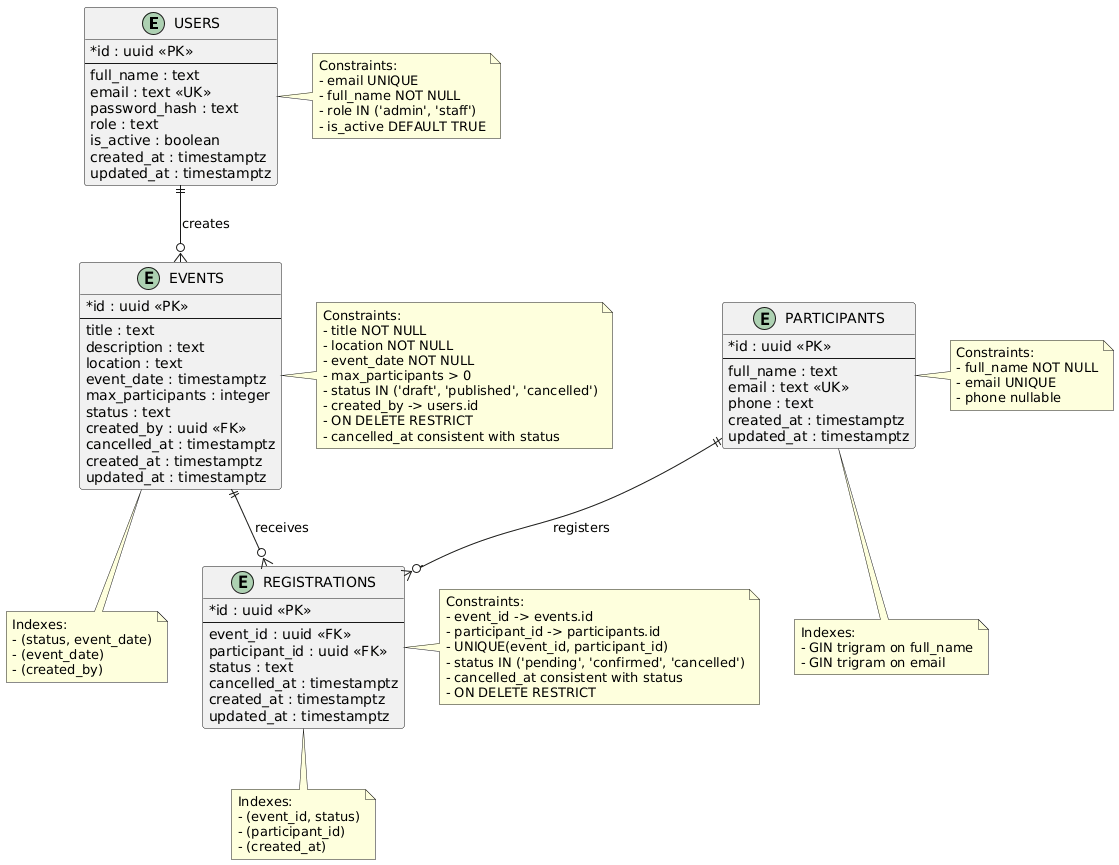

The diagram above was rendered by PlantUML. Its source (embedded in the PNG):
@startuml
hide methods
hide stereotypes

skinparam classAttributeIconSize 0

entity "USERS" as users {
  * id : uuid <<PK>>
  --
  full_name : text
  email : text <<UK>>
  password_hash : text
  role : text
  is_active : boolean
  created_at : timestamptz
  updated_at : timestamptz
}

entity "EVENTS" as events {
  * id : uuid <<PK>>
  --
  title : text
  description : text
  location : text
  event_date : timestamptz
  max_participants : integer
  status : text
  created_by : uuid <<FK>>
  cancelled_at : timestamptz
  created_at : timestamptz
  updated_at : timestamptz
}

entity "PARTICIPANTS" as participants {
  * id : uuid <<PK>>
  --
  full_name : text
  email : text <<UK>>
  phone : text
  created_at : timestamptz
  updated_at : timestamptz
}

entity "REGISTRATIONS" as registrations {
  * id : uuid <<PK>>
  --
  event_id : uuid <<FK>>
  participant_id : uuid <<FK>>
  status : text
  cancelled_at : timestamptz
  created_at : timestamptz
  updated_at : timestamptz
}

users ||--o{ events : creates
events ||--o{ registrations : receives
participants ||--o{ registrations : registers

note right of users
  Constraints:
  - email UNIQUE
  - full_name NOT NULL
  - role IN ('admin', 'staff')
  - is_active DEFAULT TRUE
end note

note right of events
  Constraints:
  - title NOT NULL
  - location NOT NULL
  - event_date NOT NULL
  - max_participants > 0
  - status IN ('draft', 'published', 'cancelled')
  - created_by -> users.id
  - ON DELETE RESTRICT
  - cancelled_at consistent with status
end note

note right of participants
  Constraints:
  - full_name NOT NULL
  - email UNIQUE
  - phone nullable
end note

note right of registrations
  Constraints:
  - event_id -> events.id
  - participant_id -> participants.id
  - UNIQUE(event_id, participant_id)
  - status IN ('pending', 'confirmed', 'cancelled')
  - cancelled_at consistent with status
  - ON DELETE RESTRICT
end note

note bottom of events
  Indexes:
  - (status, event_date)
  - (event_date)
  - (created_by)
end note

note bottom of participants
  Indexes:
  - GIN trigram on full_name
  - GIN trigram on email
end note

note bottom of registrations
  Indexes:
  - (event_id, status)
  - (participant_id)
  - (created_at)
end note
@enduml